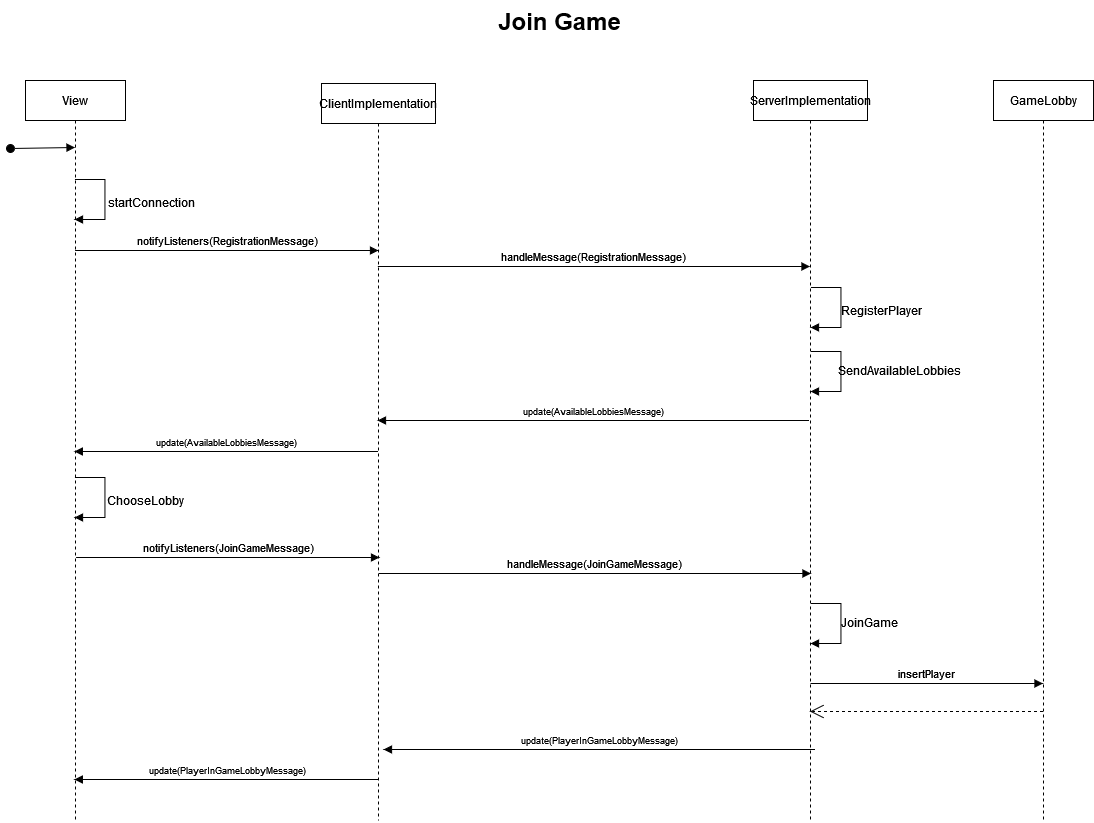

The diagram above was exported from draw.io. Its source (the exported page's mxGraphModel, read from the mxfile embedded in the PNG):
<mxGraphModel dx="5560" dy="2124" grid="0" gridSize="10" guides="1" tooltips="1" connect="1" arrows="1" fold="1" page="0" pageScale="1" pageWidth="850" pageHeight="1100" background="none" math="0" shadow="0">
  <root>
    <mxCell id="0" />
    <mxCell id="1" parent="0" />
    <mxCell id="2" value="View" style="shape=umlLifeline;perimeter=lifelinePerimeter;whiteSpace=wrap;html=1;container=0;dropTarget=0;collapsible=0;recursiveResize=0;outlineConnect=0;portConstraint=eastwest;newEdgeStyle={&quot;edgeStyle&quot;:&quot;elbowEdgeStyle&quot;,&quot;elbow&quot;:&quot;vertical&quot;,&quot;curved&quot;:0,&quot;rounded&quot;:0};" vertex="1" parent="1">
      <mxGeometry x="-33" y="97" width="100" height="742" as="geometry" />
    </mxCell>
    <mxCell id="3" value="" style="html=1;verticalAlign=bottom;startArrow=oval;endArrow=block;startSize=8;edgeStyle=elbowEdgeStyle;elbow=vertical;curved=0;rounded=0;strokeColor=#000000;" edge="1" parent="2">
      <mxGeometry relative="1" as="geometry">
        <mxPoint x="-15" y="68" as="sourcePoint" />
        <mxPoint x="49.50000000000023" y="68" as="targetPoint" />
      </mxGeometry>
    </mxCell>
    <mxCell id="4" value="ClientImplementation" style="shape=umlLifeline;perimeter=lifelinePerimeter;whiteSpace=wrap;html=1;container=0;dropTarget=0;collapsible=0;recursiveResize=0;outlineConnect=0;portConstraint=eastwest;newEdgeStyle={&quot;edgeStyle&quot;:&quot;elbowEdgeStyle&quot;,&quot;elbow&quot;:&quot;vertical&quot;,&quot;curved&quot;:0,&quot;rounded&quot;:0};" vertex="1" parent="1">
      <mxGeometry x="263" y="100" width="114" height="737" as="geometry" />
    </mxCell>
    <mxCell id="5" value="GameLobby" style="shape=umlLifeline;perimeter=lifelinePerimeter;whiteSpace=wrap;html=1;container=0;dropTarget=0;collapsible=0;recursiveResize=0;outlineConnect=0;portConstraint=eastwest;newEdgeStyle={&quot;edgeStyle&quot;:&quot;elbowEdgeStyle&quot;,&quot;elbow&quot;:&quot;vertical&quot;,&quot;curved&quot;:0,&quot;rounded&quot;:0};" vertex="1" parent="1">
      <mxGeometry x="935" y="97" width="100" height="740" as="geometry" />
    </mxCell>
    <mxCell id="6" value="&lt;font style=&quot;font-size: 9px;&quot;&gt;update(AvailableLobbiesMessage)&lt;/font&gt;" style="html=1;verticalAlign=bottom;endArrow=block;curved=0;rounded=0;strokeColor=#000000;" edge="1" parent="1">
      <mxGeometry width="80" relative="1" as="geometry">
        <mxPoint x="750.5" y="437" as="sourcePoint" />
        <mxPoint x="318.99945945945933" y="437" as="targetPoint" />
      </mxGeometry>
    </mxCell>
    <mxCell id="7" value="&lt;font style=&quot;font-size: 24px;&quot;&gt;&lt;b&gt;Join Game&lt;/b&gt;&lt;br&gt;&lt;/font&gt;" style="text;html=1;align=center;verticalAlign=middle;resizable=0;points=[];autosize=1;strokeColor=none;fillColor=none;" vertex="1" parent="1">
      <mxGeometry x="430.5" y="17" width="141" height="41" as="geometry" />
    </mxCell>
    <mxCell id="8" value="ServerImplementation" style="shape=umlLifeline;perimeter=lifelinePerimeter;whiteSpace=wrap;html=1;container=0;dropTarget=0;collapsible=0;recursiveResize=0;outlineConnect=0;portConstraint=eastwest;newEdgeStyle={&quot;edgeStyle&quot;:&quot;elbowEdgeStyle&quot;,&quot;elbow&quot;:&quot;vertical&quot;,&quot;curved&quot;:0,&quot;rounded&quot;:0};" vertex="1" parent="1">
      <mxGeometry x="695" y="97" width="114" height="742" as="geometry" />
    </mxCell>
    <mxCell id="9" value="" style="html=1;verticalAlign=bottom;endArrow=block;curved=0;rounded=0;strokeColor=#000000;" edge="1" parent="1">
      <mxGeometry x="0.0027" width="80" relative="1" as="geometry">
        <mxPoint x="752.4538095238096" y="304" as="sourcePoint" />
        <mxPoint x="751.9976190476192" y="344" as="targetPoint" />
        <mxPoint as="offset" />
        <Array as="points">
          <mxPoint x="782.4499999999999" y="304" />
          <mxPoint x="782.4499999999999" y="344" />
        </Array>
      </mxGeometry>
    </mxCell>
    <mxCell id="10" value="RegisterPlayer" style="text;html=1;align=center;verticalAlign=middle;resizable=0;points=[];autosize=1;strokeColor=none;fillColor=none;" vertex="1" parent="1">
      <mxGeometry x="775.4499999999999" y="314" width="95" height="26" as="geometry" />
    </mxCell>
    <mxCell id="11" value="" style="html=1;verticalAlign=bottom;endArrow=block;curved=0;rounded=0;strokeColor=#000000;" edge="1" parent="1">
      <mxGeometry x="0.0027" width="80" relative="1" as="geometry">
        <mxPoint x="752.4538095238096" y="368" as="sourcePoint" />
        <mxPoint x="751.9976190476192" y="408" as="targetPoint" />
        <mxPoint as="offset" />
        <Array as="points">
          <mxPoint x="782.4499999999999" y="368" />
          <mxPoint x="782.4499999999999" y="408" />
        </Array>
      </mxGeometry>
    </mxCell>
    <mxCell id="12" value="SendAvailableLobbies" style="text;html=1;align=center;verticalAlign=middle;resizable=0;points=[];autosize=1;strokeColor=none;fillColor=none;" vertex="1" parent="1">
      <mxGeometry x="775.4499999999999" y="374" width="132" height="26" as="geometry" />
    </mxCell>
    <mxCell id="13" value="&lt;font style=&quot;font-size: 9px;&quot;&gt;update(AvailableLobbiesMessage)&lt;/font&gt;" style="html=1;verticalAlign=bottom;endArrow=block;curved=0;rounded=0;strokeColor=#000000;" edge="1" parent="1">
      <mxGeometry width="80" relative="1" as="geometry">
        <mxPoint x="319.5" y="468" as="sourcePoint" />
        <mxPoint x="15.833333333333485" y="468" as="targetPoint" />
      </mxGeometry>
    </mxCell>
    <mxCell id="14" value="" style="html=1;verticalAlign=bottom;endArrow=block;curved=0;rounded=0;strokeColor=#000000;" edge="1" parent="1">
      <mxGeometry x="0.0027" width="80" relative="1" as="geometry">
        <mxPoint x="16.453809523809582" y="494" as="sourcePoint" />
        <mxPoint x="15.997619047619196" y="534" as="targetPoint" />
        <mxPoint as="offset" />
        <Array as="points">
          <mxPoint x="46.44999999999993" y="494" />
          <mxPoint x="46.44999999999993" y="534" />
        </Array>
      </mxGeometry>
    </mxCell>
    <mxCell id="15" value="ChooseLobby" style="text;html=1;align=center;verticalAlign=middle;resizable=0;points=[];autosize=1;strokeColor=none;fillColor=none;" vertex="1" parent="1">
      <mxGeometry x="42.44999999999993" y="504" width="90" height="26" as="geometry" />
    </mxCell>
    <mxCell id="16" value="" style="html=1;verticalAlign=bottom;endArrow=block;curved=0;rounded=0;strokeColor=#000000;" edge="1" parent="1">
      <mxGeometry x="0.0027" width="80" relative="1" as="geometry">
        <mxPoint x="752.4538095238096" y="620" as="sourcePoint" />
        <mxPoint x="751.9976190476192" y="660" as="targetPoint" />
        <mxPoint as="offset" />
        <Array as="points">
          <mxPoint x="782.4499999999999" y="620" />
          <mxPoint x="782.4499999999999" y="660" />
        </Array>
      </mxGeometry>
    </mxCell>
    <mxCell id="17" value="JoinGame" style="text;html=1;align=center;verticalAlign=middle;resizable=0;points=[];autosize=1;strokeColor=none;fillColor=none;" vertex="1" parent="1">
      <mxGeometry x="775.4499999999999" y="626" width="71" height="26" as="geometry" />
    </mxCell>
    <mxCell id="18" value="insertPlayer" style="html=1;verticalAlign=bottom;endArrow=block;curved=0;rounded=0;strokeColor=#000000;" edge="1" parent="1">
      <mxGeometry width="80" relative="1" as="geometry">
        <mxPoint x="752" y="700" as="sourcePoint" />
        <mxPoint x="984.5" y="700" as="targetPoint" />
      </mxGeometry>
    </mxCell>
    <mxCell id="19" value="" style="endArrow=open;endSize=12;dashed=1;html=1;rounded=0;" edge="1" parent="1">
      <mxGeometry width="160" relative="1" as="geometry">
        <mxPoint x="984.4999999999991" y="728" as="sourcePoint" />
        <mxPoint x="751.4473684210525" y="728" as="targetPoint" />
        <Array as="points">
          <mxPoint x="838" y="728" />
        </Array>
      </mxGeometry>
    </mxCell>
    <mxCell id="20" value="&lt;font style=&quot;font-size: 9px;&quot;&gt;update(PlayerInGameLobbyMessage)&lt;/font&gt;" style="html=1;verticalAlign=bottom;endArrow=block;curved=0;rounded=0;strokeColor=#000000;" edge="1" parent="1">
      <mxGeometry width="80" relative="1" as="geometry">
        <mxPoint x="756.5" y="766" as="sourcePoint" />
        <mxPoint x="324.99945945945933" y="766" as="targetPoint" />
      </mxGeometry>
    </mxCell>
    <mxCell id="21" value="&lt;font style=&quot;font-size: 9px;&quot;&gt;update(PlayerInGameLobbyMessage)&lt;/font&gt;" style="html=1;verticalAlign=bottom;endArrow=block;curved=0;rounded=0;strokeColor=#000000;" edge="1" parent="1">
      <mxGeometry width="80" relative="1" as="geometry">
        <mxPoint x="320.5" y="796" as="sourcePoint" />
        <mxPoint x="15.833333333333485" y="796" as="targetPoint" />
      </mxGeometry>
    </mxCell>
    <mxCell id="22" value="notifyListeners(RegistrationMessage)" style="html=1;verticalAlign=bottom;endArrow=block;curved=0;rounded=0;" edge="1" parent="1">
      <mxGeometry width="80" relative="1" as="geometry">
        <mxPoint x="16.590909090909236" y="267" as="sourcePoint" />
        <mxPoint x="320" y="267" as="targetPoint" />
      </mxGeometry>
    </mxCell>
    <mxCell id="23" value="" style="html=1;verticalAlign=bottom;endArrow=block;curved=0;rounded=0;strokeColor=#000000;" edge="1" parent="1">
      <mxGeometry x="0.0027" width="80" relative="1" as="geometry">
        <mxPoint x="16.453809523809582" y="196" as="sourcePoint" />
        <mxPoint x="15.997619047619196" y="236" as="targetPoint" />
        <mxPoint as="offset" />
        <Array as="points">
          <mxPoint x="46.44999999999993" y="196" />
          <mxPoint x="46.44999999999993" y="236" />
        </Array>
      </mxGeometry>
    </mxCell>
    <mxCell id="24" value="startConnection" style="text;html=1;align=center;verticalAlign=middle;resizable=0;points=[];autosize=1;strokeColor=none;fillColor=none;" vertex="1" parent="1">
      <mxGeometry x="43.44999999999993" y="206" width="100" height="26" as="geometry" />
    </mxCell>
    <mxCell id="25" value="handleMessage(RegistrationMessage)" style="html=1;verticalAlign=bottom;endArrow=block;curved=0;rounded=0;" edge="1" parent="1">
      <mxGeometry width="80" relative="1" as="geometry">
        <mxPoint x="319.32352941176487" y="283" as="sourcePoint" />
        <mxPoint x="751.4999999999995" y="283" as="targetPoint" />
      </mxGeometry>
    </mxCell>
    <mxCell id="26" value="notifyListeners(JoinGameMessage)" style="html=1;verticalAlign=bottom;endArrow=block;curved=0;rounded=0;" edge="1" parent="1">
      <mxGeometry width="80" relative="1" as="geometry">
        <mxPoint x="17.590909090909236" y="574" as="sourcePoint" />
        <mxPoint x="321" y="574" as="targetPoint" />
      </mxGeometry>
    </mxCell>
    <mxCell id="27" value="handleMessage(JoinGameMessage)" style="html=1;verticalAlign=bottom;endArrow=block;curved=0;rounded=0;" edge="1" parent="1">
      <mxGeometry width="80" relative="1" as="geometry">
        <mxPoint x="320.32352941176487" y="590" as="sourcePoint" />
        <mxPoint x="752.4999999999995" y="590" as="targetPoint" />
      </mxGeometry>
    </mxCell>
  </root>
</mxGraphModel>